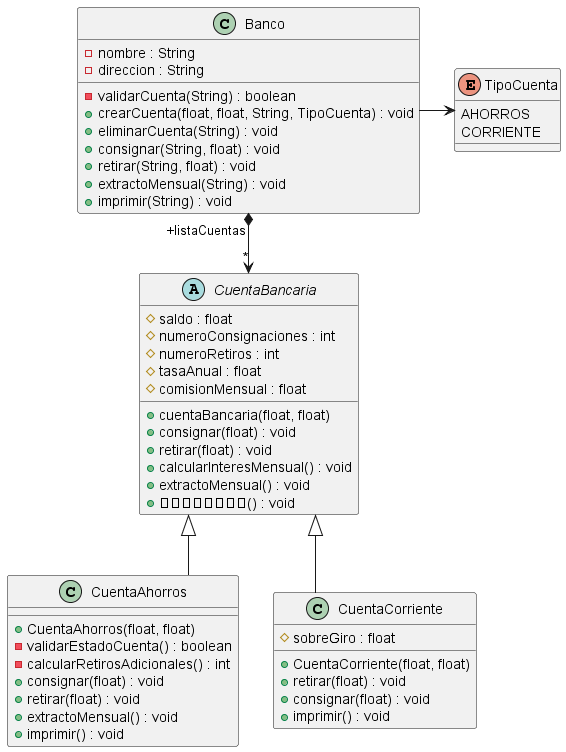

The diagram above was rendered by PlantUML. Its source (embedded in the PNG):
@startuml

skinparam LineType ortho

class Banco{
    - nombre : String
    - direccion : String

    - validarCuenta(String) : boolean
    + crearCuenta(float, float, String, TipoCuenta) : void
    + eliminarCuenta(String) : void
    + consignar(String, float) : void
    + retirar(String, float) : void
    + extractoMensual(String) : void
    + imprimir(String) : void
}

abstract class CuentaBancaria{
    # saldo : float
    # numeroConsignaciones : int
    # numeroRetiros : int
    # tasaAnual : float
    # comisionMensual : float

    + cuentaBancaria(float, float)
    + consignar(float) : void
    + retirar(float) : void 
    + calcularInteresMensual() : void
    + extractoMensual() : void
    + 𝘪𝘮𝘱𝘳𝘪𝘮𝘪𝘳() : void
}

class CuentaAhorros{

    + CuentaAhorros(float, float)
    - validarEstadoCuenta() : boolean
    - calcularRetirosAdicionales() : int
    + consignar(float) : void
    + retirar(float) : void
    + extractoMensual() : void
    + imprimir() : void
}

class CuentaCorriente{
    # sobreGiro : float

    + CuentaCorriente(float, float)
    + retirar(float) : void 
    + consignar(float) : void
    + imprimir() : void
}

enum TipoCuenta{
    AHORROS
    CORRIENTE
}

Banco "  *"*-->"+listaCuentas" CuentaBancaria
Banco -right-> TipoCuenta

CuentaAhorros -up-|> CuentaBancaria
CuentaCorriente -up-|> CuentaBancaria



@enduml